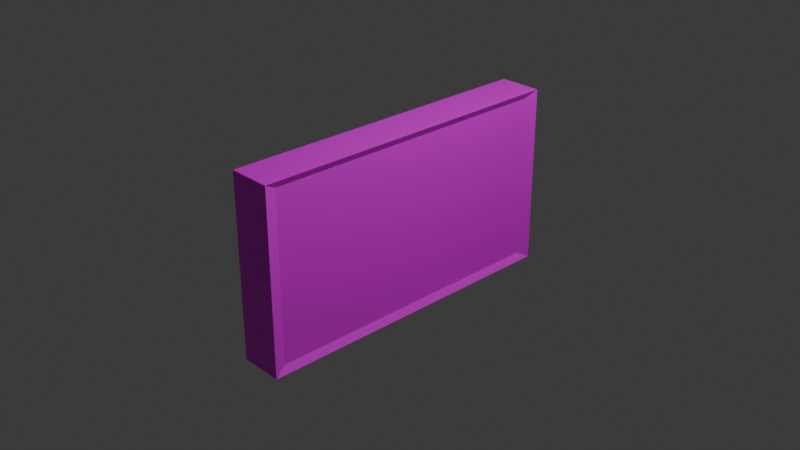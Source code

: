 # Source: FireSign.Blend  (saved by Blender 4.1.24; exported with 4.5.12 LTS)
import bpy
from mathutils import Matrix  # noqa: F401  (used for matrix-valued properties, if any)

bpy.ops.wm.read_factory_settings(use_empty=True)
scene = bpy.context.scene
scene.name = 'Scene'

# ---- collections
col_collection = bpy.data.collections.new('Collection'); scene.collection.children.link(col_collection)

# ---- images (referenced by path relative to the original .blend; pixels are not part of the script)
import os
ASSET_DIR = os.environ.get("B2B_ASSET_DIR", "")  # directory of the original .blend (textures are referenced by path, not embedded)
HERE = os.path.dirname(os.path.abspath(__file__))  # packed textures are extracted next to this script under _unpacked/

def load_image(name, relpath, width, height, colorspace="sRGB"):
    """Load a texture the original file referenced (path relative to the .blend, or extracted next to this script)."""
    p = next((c for c in (os.path.join(HERE, relpath), os.path.join(ASSET_DIR, relpath)) if relpath and os.path.exists(c)), "")
    if p:
        img = bpy.data.images.load(p, check_existing=True)
        img.name = name
    else:  # same state as the original file: an image datablock whose file is absent (Cycles renders it pink)
        img = bpy.data.images.new(name, width, height)
        img.source = "FILE"
        img.filepath = "//" + (relpath or name)
    img.colorspace_settings.name = colorspace
    return img
img_material_base_color = load_image('Material Base Color', '', 1024, 1024, 'sRGB')

# ---- materials (node trees are filled in below, after node groups)
mat_material = bpy.data.materials.new('Material')
mat_material.alpha_threshold = 0.0
mat_material.use_transparent_shadow = False
mat_material.roughness = 0.5
mat_material.line_color = (0.0, 0.0, 0.0, 1.0)

# ---- material node trees
mat_material.use_nodes = True; mat_material.node_tree.nodes.clear()
_N = mat_material.node_tree.nodes; _L = mat_material.node_tree.links
n0 = _N.new('ShaderNodeOutputMaterial'); n0.name = 'Material Output'; n0.location = (300, 300)
n1 = _N.new('ShaderNodeBsdfPrincipled'); n1.name = 'Principled BSDF'; n1.location = (10, 300)
n1.inputs[3].default_value = 1.45
n2 = _N.new('ShaderNodeTexImage'); n2.name = 'Image Texture'; n2.location = (-280, 271)
n2.image = img_material_base_color
_L.new(n1.outputs[0], n0.inputs[0])
_L.new(n2.outputs[0], n1.inputs[0])
n0.is_active_output = True

# ---- world
world_world = bpy.data.worlds.new('World'); scene.world = world_world
world_world.use_nodes = True; world_world.node_tree.nodes.clear()
_N = world_world.node_tree.nodes; _L = world_world.node_tree.links
n0 = _N.new('ShaderNodeOutputWorld'); n0.name = 'World Output'; n0.location = (300, 300)
n1 = _N.new('ShaderNodeBackground'); n1.name = 'Background'; n1.location = (10, 300)
n1.inputs[0].default_value = (0.05088, 0.05088, 0.05088, 1.0)
_L.new(n1.outputs[0], n0.inputs[0])
n0.is_active_output = True
world_world.color = (0.05088, 0.05088, 0.05088)
world_world.use_sun_shadow = False
world_world.sun_shadow_jitter_overblur = 0.0

# ---- cameras
cam_camera = bpy.data.cameras.new('Camera')
cam_camera.clip_end = 100.0
cam_camera.ortho_scale = 7.314

# ---- lights
light_light = bpy.data.lights.new('Light', 'POINT')
light_light.transmission_factor = 0.0
light_light.energy = 1000.0
light_light.shadow_soft_size = 0.1
light_light.shadow_maximum_resolution = 0.006
light_light.use_absolute_resolution = True

# ---- meshes
me_cube = bpy.data.meshes.new('Cube')
me_cube.from_pydata([(-1.0, 1.0, 1.0), (-1.0, 1.0, -1.0), (-1.0, -1.0, 1.0), (-1.0, -1.0, -1.0), (0.9136, 1.0, 1.0), (0.7214, 0.921, 0.921), (0.7214, 0.921, -0.921), (0.9136, 1.0, -1.0), (0.7214, -0.921, 0.921), (0.9136, -1.0, 1.0), (0.7214, -0.921, -0.921), (0.9136, -1.0, -1.0)], [], [(1, 7, 11, 3), (3, 2, 0, 1), (11, 9, 2, 3), (4, 0, 2, 9), (6, 5, 8, 10), (5, 6, 7, 4), (9, 11, 10, 8), (4, 9, 8, 5), (11, 7, 6, 10), (1, 0, 4, 7)])
_uv = me_cube.uv_layers.new(name='UVMap')
_uv.uv.foreach_set('vector', [0.9748, 0.3305, 0.6752, 0.3305, 0.6752, 0.01129, 0.9748, 0.01129, 0.01129, 0.3305, 0.01129, 0.01129, 0.3305, 0.01129, 0.3305, 0.3305, 0.353, 0.3305, 0.353, 0.01129, 0.6526, 0.01129, 0.6526, 0.3305, 0.9748, 0.6722, 0.6752, 0.6722, 0.6752, 0.353, 0.9748, 0.353, 0.3587, 0.647, 0.3587, 0.353, 0.6526, 0.353, 0.6526, 0.647, 0.3912, 0.6822, 0.3912, 0.9761, 0.3587, 0.9887, 0.3587, 0.6695, 0.5565, 0.6695, 0.5565, 0.9887, 0.5239, 0.9761, 0.5239, 0.6822, 0.4463, 0.6695, 0.4463, 0.9887, 0.4138, 0.9761, 0.4138, 0.6822, 0.5014, 0.6695, 0.5014, 0.9887, 0.4689, 0.9761, 0.4689, 0.6822, 0.01129, 0.6722, 0.01129, 0.353, 0.3109, 0.353, 0.3109, 0.6722])
me_cube.materials.append(mat_material)
me_cube.use_mirror_vertex_groups = False
me_cube.update()

# ---- objects
ob_cube = bpy.data.objects.new('Cube', me_cube)
ob_light = bpy.data.objects.new('Light', light_light)
ob_camera = bpy.data.objects.new('Camera', cam_camera)

# ---- transforms, parenting, visibility, modifiers, constraints
ob_cube.location = (0.0, 0.0, 0.0)
ob_cube.scale = (0.247, 1.798, 1.0)
ob_cube.lock_rotations_4d = False
ob_cube.empty_display_type = 'ARROWS'
ob_cube.lineart.crease_threshold = 0.0
ob_light.location = (4.076, 1.005, 5.904)
ob_light.rotation_euler = (0.6503, 0.05522, 1.866)
ob_light.lock_rotations_4d = False
ob_light.empty_display_type = 'ARROWS'
ob_light.color = (0.0, 0.0, 0.0, 0.0)
ob_light.lineart.crease_threshold = 0.0
ob_camera.location = (7.359, -6.926, 4.958)
ob_camera.rotation_euler = (1.109, 0.0, 0.8149)
ob_camera.lock_rotations_4d = False
ob_camera.empty_display_type = 'ARROWS'
ob_camera.color = (0.0, 0.0, 0.0, 0.0)
ob_camera.display_type = 'WIRE'
ob_camera.lineart.crease_threshold = 0.0

# ---- collection membership
col_collection.objects.link(ob_cube)
col_collection.objects.link(ob_light)
col_collection.objects.link(ob_camera)

# ---- scene / render settings (as saved in the file)
scene.camera = ob_camera
scene.frame_start = 1; scene.frame_end = 250; scene.frame_set(1)
scene.render.engine = 'BLENDER_EEVEE_NEXT'
scene.cycles.sampling_pattern = 'TABULATED_SOBOL'
scene.eevee.ray_tracing_options.trace_max_roughness = 0.0
bpy.context.view_layer.update()
